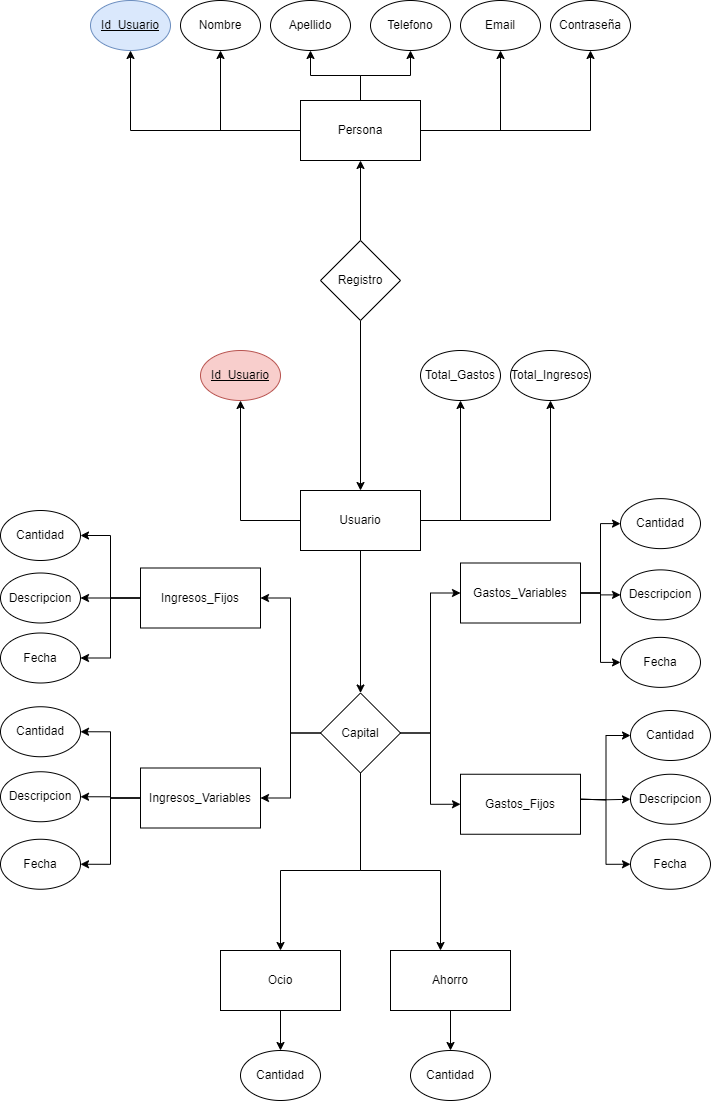

The diagram above was exported from draw.io. Its source (the exported page's mxGraphModel, read from the mxfile embedded in the PNG):
<mxGraphModel dx="2074" dy="1098" grid="1" gridSize="10" guides="1" tooltips="1" connect="1" arrows="1" fold="1" page="1" pageScale="1" pageWidth="827" pageHeight="1169" math="0" shadow="0">
  <root>
    <mxCell id="0" />
    <mxCell id="1" parent="0" />
    <mxCell id="H8WWJAjxMIIXPr8fo0cE-77" style="edgeStyle=orthogonalEdgeStyle;rounded=0;orthogonalLoop=1;jettySize=auto;html=1;entryX=0.5;entryY=1;entryDx=0;entryDy=0;" parent="1" source="H8WWJAjxMIIXPr8fo0cE-1" target="H8WWJAjxMIIXPr8fo0cE-4" edge="1">
      <mxGeometry relative="1" as="geometry" />
    </mxCell>
    <mxCell id="H8WWJAjxMIIXPr8fo0cE-78" style="edgeStyle=orthogonalEdgeStyle;rounded=0;orthogonalLoop=1;jettySize=auto;html=1;entryX=0.5;entryY=1;entryDx=0;entryDy=0;" parent="1" source="H8WWJAjxMIIXPr8fo0cE-1" target="H8WWJAjxMIIXPr8fo0cE-5" edge="1">
      <mxGeometry relative="1" as="geometry" />
    </mxCell>
    <mxCell id="H8WWJAjxMIIXPr8fo0cE-79" style="edgeStyle=orthogonalEdgeStyle;rounded=0;orthogonalLoop=1;jettySize=auto;html=1;entryX=0.5;entryY=1;entryDx=0;entryDy=0;" parent="1" source="H8WWJAjxMIIXPr8fo0cE-1" target="H8WWJAjxMIIXPr8fo0cE-8" edge="1">
      <mxGeometry relative="1" as="geometry" />
    </mxCell>
    <mxCell id="H8WWJAjxMIIXPr8fo0cE-80" style="edgeStyle=orthogonalEdgeStyle;rounded=0;orthogonalLoop=1;jettySize=auto;html=1;entryX=0.5;entryY=1;entryDx=0;entryDy=0;" parent="1" source="H8WWJAjxMIIXPr8fo0cE-1" target="H8WWJAjxMIIXPr8fo0cE-10" edge="1">
      <mxGeometry relative="1" as="geometry" />
    </mxCell>
    <mxCell id="H8WWJAjxMIIXPr8fo0cE-81" style="edgeStyle=orthogonalEdgeStyle;rounded=0;orthogonalLoop=1;jettySize=auto;html=1;entryX=0.5;entryY=1;entryDx=0;entryDy=0;" parent="1" source="H8WWJAjxMIIXPr8fo0cE-1" target="H8WWJAjxMIIXPr8fo0cE-9" edge="1">
      <mxGeometry relative="1" as="geometry" />
    </mxCell>
    <mxCell id="H8WWJAjxMIIXPr8fo0cE-82" style="edgeStyle=orthogonalEdgeStyle;rounded=0;orthogonalLoop=1;jettySize=auto;html=1;entryX=0.5;entryY=1;entryDx=0;entryDy=0;" parent="1" source="H8WWJAjxMIIXPr8fo0cE-1" target="H8WWJAjxMIIXPr8fo0cE-17" edge="1">
      <mxGeometry relative="1" as="geometry" />
    </mxCell>
    <mxCell id="H8WWJAjxMIIXPr8fo0cE-1" value="Persona" style="rounded=0;whiteSpace=wrap;html=1;" parent="1" vertex="1">
      <mxGeometry x="480" y="110" width="120" height="60" as="geometry" />
    </mxCell>
    <mxCell id="H8WWJAjxMIIXPr8fo0cE-4" value="&lt;u&gt;Id_Usuario&lt;/u&gt;" style="ellipse;whiteSpace=wrap;html=1;fillColor=#dae8fc;strokeColor=#6c8ebf;" parent="1" vertex="1">
      <mxGeometry x="270" y="10" width="80" height="50" as="geometry" />
    </mxCell>
    <mxCell id="H8WWJAjxMIIXPr8fo0cE-5" value="Nombre" style="ellipse;whiteSpace=wrap;html=1;" parent="1" vertex="1">
      <mxGeometry x="360" y="10" width="80" height="50" as="geometry" />
    </mxCell>
    <mxCell id="H8WWJAjxMIIXPr8fo0cE-8" value="Apellido" style="ellipse;whiteSpace=wrap;html=1;" parent="1" vertex="1">
      <mxGeometry x="450" y="10" width="80" height="50" as="geometry" />
    </mxCell>
    <mxCell id="H8WWJAjxMIIXPr8fo0cE-9" value="Email" style="ellipse;whiteSpace=wrap;html=1;" parent="1" vertex="1">
      <mxGeometry x="640" y="10" width="80" height="50" as="geometry" />
    </mxCell>
    <mxCell id="H8WWJAjxMIIXPr8fo0cE-10" value="Telefono" style="ellipse;whiteSpace=wrap;html=1;" parent="1" vertex="1">
      <mxGeometry x="550" y="10" width="80" height="50" as="geometry" />
    </mxCell>
    <mxCell id="H8WWJAjxMIIXPr8fo0cE-17" value="Contraseña" style="ellipse;whiteSpace=wrap;html=1;" parent="1" vertex="1">
      <mxGeometry x="730" y="10" width="80" height="50" as="geometry" />
    </mxCell>
    <mxCell id="H8WWJAjxMIIXPr8fo0cE-67" style="edgeStyle=orthogonalEdgeStyle;rounded=0;orthogonalLoop=1;jettySize=auto;html=1;entryX=1;entryY=0.5;entryDx=0;entryDy=0;" parent="1" source="H8WWJAjxMIIXPr8fo0cE-28" target="H8WWJAjxMIIXPr8fo0cE-33" edge="1">
      <mxGeometry relative="1" as="geometry" />
    </mxCell>
    <mxCell id="H8WWJAjxMIIXPr8fo0cE-68" style="edgeStyle=orthogonalEdgeStyle;rounded=0;orthogonalLoop=1;jettySize=auto;html=1;entryX=1;entryY=0.5;entryDx=0;entryDy=0;" parent="1" source="H8WWJAjxMIIXPr8fo0cE-28" target="H8WWJAjxMIIXPr8fo0cE-37" edge="1">
      <mxGeometry relative="1" as="geometry" />
    </mxCell>
    <mxCell id="H8WWJAjxMIIXPr8fo0cE-69" style="edgeStyle=orthogonalEdgeStyle;rounded=0;orthogonalLoop=1;jettySize=auto;html=1;entryX=1;entryY=0.5;entryDx=0;entryDy=0;" parent="1" source="H8WWJAjxMIIXPr8fo0cE-28" target="H8WWJAjxMIIXPr8fo0cE-38" edge="1">
      <mxGeometry relative="1" as="geometry" />
    </mxCell>
    <mxCell id="H8WWJAjxMIIXPr8fo0cE-28" value="Ingresos_Variables" style="rounded=0;whiteSpace=wrap;html=1;" parent="1" vertex="1">
      <mxGeometry x="320" y="777.5" width="120" height="60" as="geometry" />
    </mxCell>
    <mxCell id="H8WWJAjxMIIXPr8fo0cE-64" style="edgeStyle=orthogonalEdgeStyle;rounded=0;orthogonalLoop=1;jettySize=auto;html=1;entryX=0;entryY=0.5;entryDx=0;entryDy=0;" parent="1" target="H8WWJAjxMIIXPr8fo0cE-47" edge="1">
      <mxGeometry relative="1" as="geometry">
        <mxPoint x="760" y="808.75" as="sourcePoint" />
      </mxGeometry>
    </mxCell>
    <mxCell id="H8WWJAjxMIIXPr8fo0cE-65" style="edgeStyle=orthogonalEdgeStyle;rounded=0;orthogonalLoop=1;jettySize=auto;html=1;entryX=0;entryY=0.5;entryDx=0;entryDy=0;" parent="1" target="H8WWJAjxMIIXPr8fo0cE-48" edge="1">
      <mxGeometry relative="1" as="geometry">
        <mxPoint x="760" y="808.75" as="sourcePoint" />
      </mxGeometry>
    </mxCell>
    <mxCell id="H8WWJAjxMIIXPr8fo0cE-66" style="edgeStyle=orthogonalEdgeStyle;rounded=0;orthogonalLoop=1;jettySize=auto;html=1;entryX=0;entryY=0.5;entryDx=0;entryDy=0;" parent="1" target="H8WWJAjxMIIXPr8fo0cE-49" edge="1">
      <mxGeometry relative="1" as="geometry">
        <mxPoint x="760" y="808.75" as="sourcePoint" />
      </mxGeometry>
    </mxCell>
    <mxCell id="H8WWJAjxMIIXPr8fo0cE-29" value="Gastos_Fijos" style="rounded=0;whiteSpace=wrap;html=1;" parent="1" vertex="1">
      <mxGeometry x="640" y="783.75" width="120" height="60" as="geometry" />
    </mxCell>
    <mxCell id="H8WWJAjxMIIXPr8fo0cE-61" style="edgeStyle=orthogonalEdgeStyle;rounded=0;orthogonalLoop=1;jettySize=auto;html=1;entryX=0;entryY=0.5;entryDx=0;entryDy=0;" parent="1" source="H8WWJAjxMIIXPr8fo0cE-30" target="H8WWJAjxMIIXPr8fo0cE-50" edge="1">
      <mxGeometry relative="1" as="geometry" />
    </mxCell>
    <mxCell id="H8WWJAjxMIIXPr8fo0cE-62" style="edgeStyle=orthogonalEdgeStyle;rounded=0;orthogonalLoop=1;jettySize=auto;html=1;entryX=0;entryY=0.5;entryDx=0;entryDy=0;" parent="1" source="H8WWJAjxMIIXPr8fo0cE-30" target="H8WWJAjxMIIXPr8fo0cE-51" edge="1">
      <mxGeometry relative="1" as="geometry" />
    </mxCell>
    <mxCell id="H8WWJAjxMIIXPr8fo0cE-63" style="edgeStyle=orthogonalEdgeStyle;rounded=0;orthogonalLoop=1;jettySize=auto;html=1;entryX=0;entryY=0.5;entryDx=0;entryDy=0;" parent="1" source="H8WWJAjxMIIXPr8fo0cE-30" target="H8WWJAjxMIIXPr8fo0cE-52" edge="1">
      <mxGeometry relative="1" as="geometry" />
    </mxCell>
    <mxCell id="H8WWJAjxMIIXPr8fo0cE-30" value="Gastos_Variables" style="rounded=0;whiteSpace=wrap;html=1;" parent="1" vertex="1">
      <mxGeometry x="640" y="572.5" width="120" height="60" as="geometry" />
    </mxCell>
    <mxCell id="H8WWJAjxMIIXPr8fo0cE-60" value="" style="edgeStyle=orthogonalEdgeStyle;rounded=0;orthogonalLoop=1;jettySize=auto;html=1;" parent="1" source="H8WWJAjxMIIXPr8fo0cE-31" target="H8WWJAjxMIIXPr8fo0cE-59" edge="1">
      <mxGeometry relative="1" as="geometry" />
    </mxCell>
    <mxCell id="H8WWJAjxMIIXPr8fo0cE-93" style="edgeStyle=orthogonalEdgeStyle;rounded=0;orthogonalLoop=1;jettySize=auto;html=1;entryX=0.5;entryY=1;entryDx=0;entryDy=0;" parent="1" source="H8WWJAjxMIIXPr8fo0cE-31" target="H8WWJAjxMIIXPr8fo0cE-89" edge="1">
      <mxGeometry relative="1" as="geometry">
        <Array as="points">
          <mxPoint x="640" y="530" />
        </Array>
      </mxGeometry>
    </mxCell>
    <mxCell id="H8WWJAjxMIIXPr8fo0cE-94" style="edgeStyle=orthogonalEdgeStyle;rounded=0;orthogonalLoop=1;jettySize=auto;html=1;entryX=0.5;entryY=1;entryDx=0;entryDy=0;" parent="1" source="H8WWJAjxMIIXPr8fo0cE-31" target="H8WWJAjxMIIXPr8fo0cE-88" edge="1">
      <mxGeometry relative="1" as="geometry" />
    </mxCell>
    <mxCell id="H8WWJAjxMIIXPr8fo0cE-95" style="edgeStyle=orthogonalEdgeStyle;rounded=0;orthogonalLoop=1;jettySize=auto;html=1;entryX=0.5;entryY=1;entryDx=0;entryDy=0;" parent="1" source="H8WWJAjxMIIXPr8fo0cE-31" target="H8WWJAjxMIIXPr8fo0cE-87" edge="1">
      <mxGeometry relative="1" as="geometry" />
    </mxCell>
    <mxCell id="H8WWJAjxMIIXPr8fo0cE-31" value="Usuario" style="rounded=0;whiteSpace=wrap;html=1;" parent="1" vertex="1">
      <mxGeometry x="480" y="500" width="120" height="60" as="geometry" />
    </mxCell>
    <mxCell id="H8WWJAjxMIIXPr8fo0cE-33" value="Cantidad" style="ellipse;whiteSpace=wrap;html=1;" parent="1" vertex="1">
      <mxGeometry x="180" y="716.25" width="80" height="50" as="geometry" />
    </mxCell>
    <mxCell id="H8WWJAjxMIIXPr8fo0cE-37" value="Descripcion" style="ellipse;whiteSpace=wrap;html=1;" parent="1" vertex="1">
      <mxGeometry x="180" y="781.25" width="80" height="50" as="geometry" />
    </mxCell>
    <mxCell id="H8WWJAjxMIIXPr8fo0cE-38" value="Fecha" style="ellipse;whiteSpace=wrap;html=1;" parent="1" vertex="1">
      <mxGeometry x="180" y="848.75" width="80" height="50" as="geometry" />
    </mxCell>
    <mxCell id="H8WWJAjxMIIXPr8fo0cE-41" value="Cantidad" style="ellipse;whiteSpace=wrap;html=1;" parent="1" vertex="1">
      <mxGeometry x="180" y="520" width="80" height="50" as="geometry" />
    </mxCell>
    <mxCell id="H8WWJAjxMIIXPr8fo0cE-42" value="Fecha" style="ellipse;whiteSpace=wrap;html=1;" parent="1" vertex="1">
      <mxGeometry x="180" y="642.5" width="80" height="50" as="geometry" />
    </mxCell>
    <mxCell id="H8WWJAjxMIIXPr8fo0cE-43" value="Descripcion" style="ellipse;whiteSpace=wrap;html=1;" parent="1" vertex="1">
      <mxGeometry x="180" y="582.5" width="80" height="50" as="geometry" />
    </mxCell>
    <mxCell id="H8WWJAjxMIIXPr8fo0cE-47" value="Cantidad" style="ellipse;whiteSpace=wrap;html=1;" parent="1" vertex="1">
      <mxGeometry x="810" y="720" width="80" height="50" as="geometry" />
    </mxCell>
    <mxCell id="H8WWJAjxMIIXPr8fo0cE-48" value="Descripcion" style="ellipse;whiteSpace=wrap;html=1;" parent="1" vertex="1">
      <mxGeometry x="810" y="783.75" width="80" height="50" as="geometry" />
    </mxCell>
    <mxCell id="H8WWJAjxMIIXPr8fo0cE-49" value="Fecha" style="ellipse;whiteSpace=wrap;html=1;" parent="1" vertex="1">
      <mxGeometry x="810" y="848.75" width="80" height="50" as="geometry" />
    </mxCell>
    <mxCell id="H8WWJAjxMIIXPr8fo0cE-50" value="Cantidad" style="ellipse;whiteSpace=wrap;html=1;" parent="1" vertex="1">
      <mxGeometry x="800" y="508.13" width="80" height="50" as="geometry" />
    </mxCell>
    <mxCell id="H8WWJAjxMIIXPr8fo0cE-51" value="Descripcion" style="ellipse;whiteSpace=wrap;html=1;" parent="1" vertex="1">
      <mxGeometry x="800" y="579.38" width="80" height="50" as="geometry" />
    </mxCell>
    <mxCell id="H8WWJAjxMIIXPr8fo0cE-52" value="Fecha" style="ellipse;whiteSpace=wrap;html=1;" parent="1" vertex="1">
      <mxGeometry x="800" y="646.88" width="80" height="50" as="geometry" />
    </mxCell>
    <mxCell id="H8WWJAjxMIIXPr8fo0cE-70" style="edgeStyle=orthogonalEdgeStyle;rounded=0;orthogonalLoop=1;jettySize=auto;html=1;entryX=1;entryY=0.5;entryDx=0;entryDy=0;" parent="1" source="H8WWJAjxMIIXPr8fo0cE-55" target="H8WWJAjxMIIXPr8fo0cE-41" edge="1">
      <mxGeometry relative="1" as="geometry" />
    </mxCell>
    <mxCell id="H8WWJAjxMIIXPr8fo0cE-71" style="edgeStyle=orthogonalEdgeStyle;rounded=0;orthogonalLoop=1;jettySize=auto;html=1;entryX=1;entryY=0.5;entryDx=0;entryDy=0;" parent="1" source="H8WWJAjxMIIXPr8fo0cE-55" target="H8WWJAjxMIIXPr8fo0cE-43" edge="1">
      <mxGeometry relative="1" as="geometry" />
    </mxCell>
    <mxCell id="H8WWJAjxMIIXPr8fo0cE-72" style="edgeStyle=orthogonalEdgeStyle;rounded=0;orthogonalLoop=1;jettySize=auto;html=1;entryX=1;entryY=0.5;entryDx=0;entryDy=0;" parent="1" source="H8WWJAjxMIIXPr8fo0cE-55" target="H8WWJAjxMIIXPr8fo0cE-42" edge="1">
      <mxGeometry relative="1" as="geometry" />
    </mxCell>
    <mxCell id="H8WWJAjxMIIXPr8fo0cE-55" value="Ingresos_Fijos" style="rounded=0;whiteSpace=wrap;html=1;" parent="1" vertex="1">
      <mxGeometry x="320" y="577.5" width="120" height="60" as="geometry" />
    </mxCell>
    <mxCell id="H8WWJAjxMIIXPr8fo0cE-57" value="" style="edgeStyle=orthogonalEdgeStyle;rounded=0;orthogonalLoop=1;jettySize=auto;html=1;" parent="1" source="H8WWJAjxMIIXPr8fo0cE-56" target="H8WWJAjxMIIXPr8fo0cE-31" edge="1">
      <mxGeometry relative="1" as="geometry" />
    </mxCell>
    <mxCell id="H8WWJAjxMIIXPr8fo0cE-58" value="" style="edgeStyle=orthogonalEdgeStyle;rounded=0;orthogonalLoop=1;jettySize=auto;html=1;" parent="1" source="H8WWJAjxMIIXPr8fo0cE-56" target="H8WWJAjxMIIXPr8fo0cE-1" edge="1">
      <mxGeometry relative="1" as="geometry" />
    </mxCell>
    <mxCell id="H8WWJAjxMIIXPr8fo0cE-56" value="Registro" style="rhombus;whiteSpace=wrap;html=1;" parent="1" vertex="1">
      <mxGeometry x="500" y="250" width="80" height="80" as="geometry" />
    </mxCell>
    <mxCell id="H8WWJAjxMIIXPr8fo0cE-73" style="edgeStyle=orthogonalEdgeStyle;rounded=0;orthogonalLoop=1;jettySize=auto;html=1;entryX=1;entryY=0.5;entryDx=0;entryDy=0;" parent="1" source="H8WWJAjxMIIXPr8fo0cE-59" target="H8WWJAjxMIIXPr8fo0cE-55" edge="1">
      <mxGeometry relative="1" as="geometry" />
    </mxCell>
    <mxCell id="H8WWJAjxMIIXPr8fo0cE-74" style="edgeStyle=orthogonalEdgeStyle;rounded=0;orthogonalLoop=1;jettySize=auto;html=1;entryX=1;entryY=0.5;entryDx=0;entryDy=0;" parent="1" source="H8WWJAjxMIIXPr8fo0cE-59" target="H8WWJAjxMIIXPr8fo0cE-28" edge="1">
      <mxGeometry relative="1" as="geometry" />
    </mxCell>
    <mxCell id="H8WWJAjxMIIXPr8fo0cE-75" style="edgeStyle=orthogonalEdgeStyle;rounded=0;orthogonalLoop=1;jettySize=auto;html=1;entryX=0;entryY=0.5;entryDx=0;entryDy=0;" parent="1" source="H8WWJAjxMIIXPr8fo0cE-59" target="H8WWJAjxMIIXPr8fo0cE-30" edge="1">
      <mxGeometry relative="1" as="geometry" />
    </mxCell>
    <mxCell id="H8WWJAjxMIIXPr8fo0cE-76" style="edgeStyle=orthogonalEdgeStyle;rounded=0;orthogonalLoop=1;jettySize=auto;html=1;entryX=0;entryY=0.5;entryDx=0;entryDy=0;" parent="1" source="H8WWJAjxMIIXPr8fo0cE-59" target="H8WWJAjxMIIXPr8fo0cE-29" edge="1">
      <mxGeometry relative="1" as="geometry" />
    </mxCell>
    <mxCell id="H8WWJAjxMIIXPr8fo0cE-84" style="edgeStyle=orthogonalEdgeStyle;rounded=0;orthogonalLoop=1;jettySize=auto;html=1;" parent="1" source="H8WWJAjxMIIXPr8fo0cE-59" target="H8WWJAjxMIIXPr8fo0cE-83" edge="1">
      <mxGeometry relative="1" as="geometry">
        <Array as="points">
          <mxPoint x="540" y="880" />
          <mxPoint x="620" y="880" />
        </Array>
      </mxGeometry>
    </mxCell>
    <mxCell id="TN6YNbfLqg0jATZlAlP0-2" style="edgeStyle=orthogonalEdgeStyle;rounded=0;orthogonalLoop=1;jettySize=auto;html=1;" edge="1" parent="1" source="H8WWJAjxMIIXPr8fo0cE-59" target="TN6YNbfLqg0jATZlAlP0-1">
      <mxGeometry relative="1" as="geometry">
        <Array as="points">
          <mxPoint x="540" y="880" />
          <mxPoint x="460" y="880" />
        </Array>
      </mxGeometry>
    </mxCell>
    <mxCell id="H8WWJAjxMIIXPr8fo0cE-59" value="Capital" style="rhombus;whiteSpace=wrap;html=1;" parent="1" vertex="1">
      <mxGeometry x="500" y="702.5" width="80" height="80" as="geometry" />
    </mxCell>
    <mxCell id="H8WWJAjxMIIXPr8fo0cE-86" style="edgeStyle=orthogonalEdgeStyle;rounded=0;orthogonalLoop=1;jettySize=auto;html=1;entryX=0.5;entryY=0;entryDx=0;entryDy=0;" parent="1" source="H8WWJAjxMIIXPr8fo0cE-83" target="H8WWJAjxMIIXPr8fo0cE-85" edge="1">
      <mxGeometry relative="1" as="geometry" />
    </mxCell>
    <mxCell id="H8WWJAjxMIIXPr8fo0cE-83" value="Ahorro" style="rounded=0;whiteSpace=wrap;html=1;" parent="1" vertex="1">
      <mxGeometry x="570" y="960" width="120" height="60" as="geometry" />
    </mxCell>
    <mxCell id="H8WWJAjxMIIXPr8fo0cE-85" value="Cantidad" style="ellipse;whiteSpace=wrap;html=1;" parent="1" vertex="1">
      <mxGeometry x="590" y="1060" width="80" height="50" as="geometry" />
    </mxCell>
    <mxCell id="H8WWJAjxMIIXPr8fo0cE-87" value="&lt;u&gt;Id_Usuario&lt;/u&gt;" style="ellipse;whiteSpace=wrap;html=1;fillColor=#f8cecc;strokeColor=#b85450;" parent="1" vertex="1">
      <mxGeometry x="380" y="360" width="80" height="50" as="geometry" />
    </mxCell>
    <mxCell id="H8WWJAjxMIIXPr8fo0cE-88" value="Total_Ingresos" style="ellipse;whiteSpace=wrap;html=1;" parent="1" vertex="1">
      <mxGeometry x="690" y="360" width="80" height="50" as="geometry" />
    </mxCell>
    <mxCell id="H8WWJAjxMIIXPr8fo0cE-89" value="Total_Gastos" style="ellipse;whiteSpace=wrap;html=1;" parent="1" vertex="1">
      <mxGeometry x="600" y="360" width="80" height="50" as="geometry" />
    </mxCell>
    <mxCell id="TN6YNbfLqg0jATZlAlP0-4" style="edgeStyle=orthogonalEdgeStyle;rounded=0;orthogonalLoop=1;jettySize=auto;html=1;" edge="1" parent="1" source="TN6YNbfLqg0jATZlAlP0-1" target="TN6YNbfLqg0jATZlAlP0-3">
      <mxGeometry relative="1" as="geometry" />
    </mxCell>
    <mxCell id="TN6YNbfLqg0jATZlAlP0-1" value="Ocio" style="rounded=0;whiteSpace=wrap;html=1;" vertex="1" parent="1">
      <mxGeometry x="400" y="960" width="120" height="60" as="geometry" />
    </mxCell>
    <mxCell id="TN6YNbfLqg0jATZlAlP0-3" value="Cantidad" style="ellipse;whiteSpace=wrap;html=1;" vertex="1" parent="1">
      <mxGeometry x="420" y="1060" width="80" height="50" as="geometry" />
    </mxCell>
  </root>
</mxGraphModel>